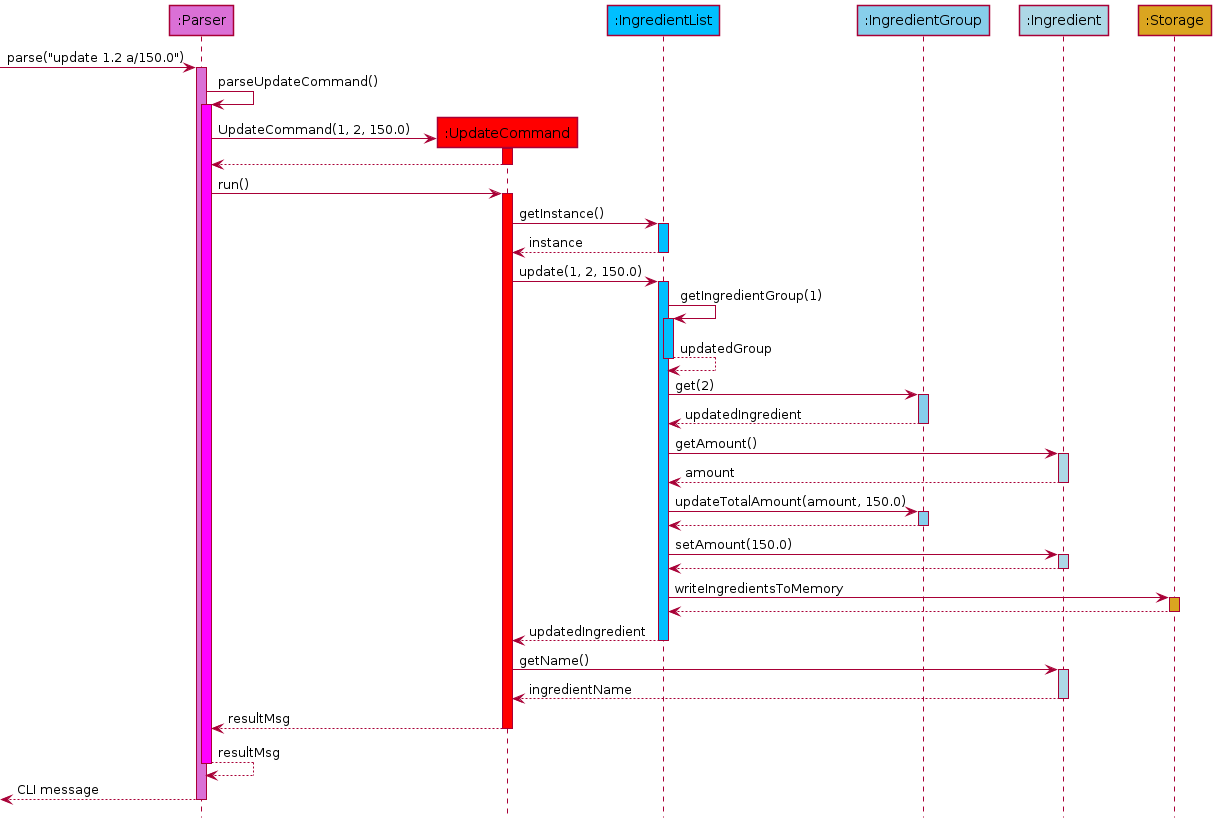

The diagram above was rendered by PlantUML. Its source (embedded in the PNG):
@startuml
!define UI_COLOUR #LimeGreen
!define PARSER_COLOUR #Orchid
!define PARSER_COLOUR_S1 #Magenta
!define INGREDIENTLIST_COLOUR #DeepSkyBlue
!define INGREDIENTGROUP_COLOUR #SkyBlue
!define INGREDIENT_COLOUR #LightBlue
!define STORAGE_COLOUR #GoldenRod
!define COMMAND_COLOUR #Red
!define COMMAND_COLOUR_S1 #Pink
!define COMMAND_COLOUR_S2 #DarkSalmon
!define DATE_COLOUR #Khaki
!define MAIN_COLOUR #Grey

skinparam MinClassWidth 50
skinparam MaxClassWidth 200
skinparam ParticipantPadding 10
skinparam Shadowing false
skinparam DefaultTextAlignment center
skinparam packageStyle Rectangle

skinparam Class {
    BorderThickness 1
    BorderColor #FFFFFF
}

hide footbox
hide members
hide circle


'https://plantuml.com/sequence-diagram

Participant ":Parser" as parser PARSER_COLOUR
Participant ":UpdateCommand" as update COMMAND_COLOUR
Participant ":IngredientList" as ingredient_list INGREDIENTLIST_COLOUR
Participant ":IngredientGroup" as ingredient_group INGREDIENTGROUP_COLOUR
Participant ":Ingredient" as ingredient INGREDIENT_COLOUR
Participant ":Storage" as storage STORAGE_COLOUR

-> parser : parse("update 1.2 a/150.0")
activate parser PARSER_COLOUR

parser -> parser : parseUpdateCommand()
activate parser PARSER_COLOUR_S1

parser -> update **: UpdateCommand(1, 2, 150.0)
activate update COMMAND_COLOUR
return

parser -> update : run()
activate update COMMAND_COLOUR

update -> ingredient_list : getInstance()
activate ingredient_list INGREDIENTLIST_COLOUR
return instance

update -> ingredient_list : update(1, 2, 150.0)
activate ingredient_list INGREDIENTLIST_COLOUR

ingredient_list -> ingredient_list : getIngredientGroup(1)
activate ingredient_list INGREDIENTLIST_COLOUR
return updatedGroup

ingredient_list -> ingredient_group : get(2)
activate ingredient_group INGREDIENTGROUP_COLOUR
return updatedIngredient

ingredient_list -> ingredient : getAmount()
activate ingredient INGREDIENT_COLOUR
return amount

ingredient_list -> ingredient_group : updateTotalAmount(amount, 150.0)
activate ingredient_group INGREDIENTGROUP_COLOUR
return

ingredient_list -> ingredient : setAmount(150.0)
activate ingredient INGREDIENT_COLOUR
return

ingredient_list -> storage : writeIngredientsToMemory
activate storage STORAGE_COLOUR
return

return updatedIngredient

update -> ingredient : getName()
activate ingredient INGREDIENT_COLOUR
return ingredientName

return resultMsg

return resultMsg

return CLI message
@enduml